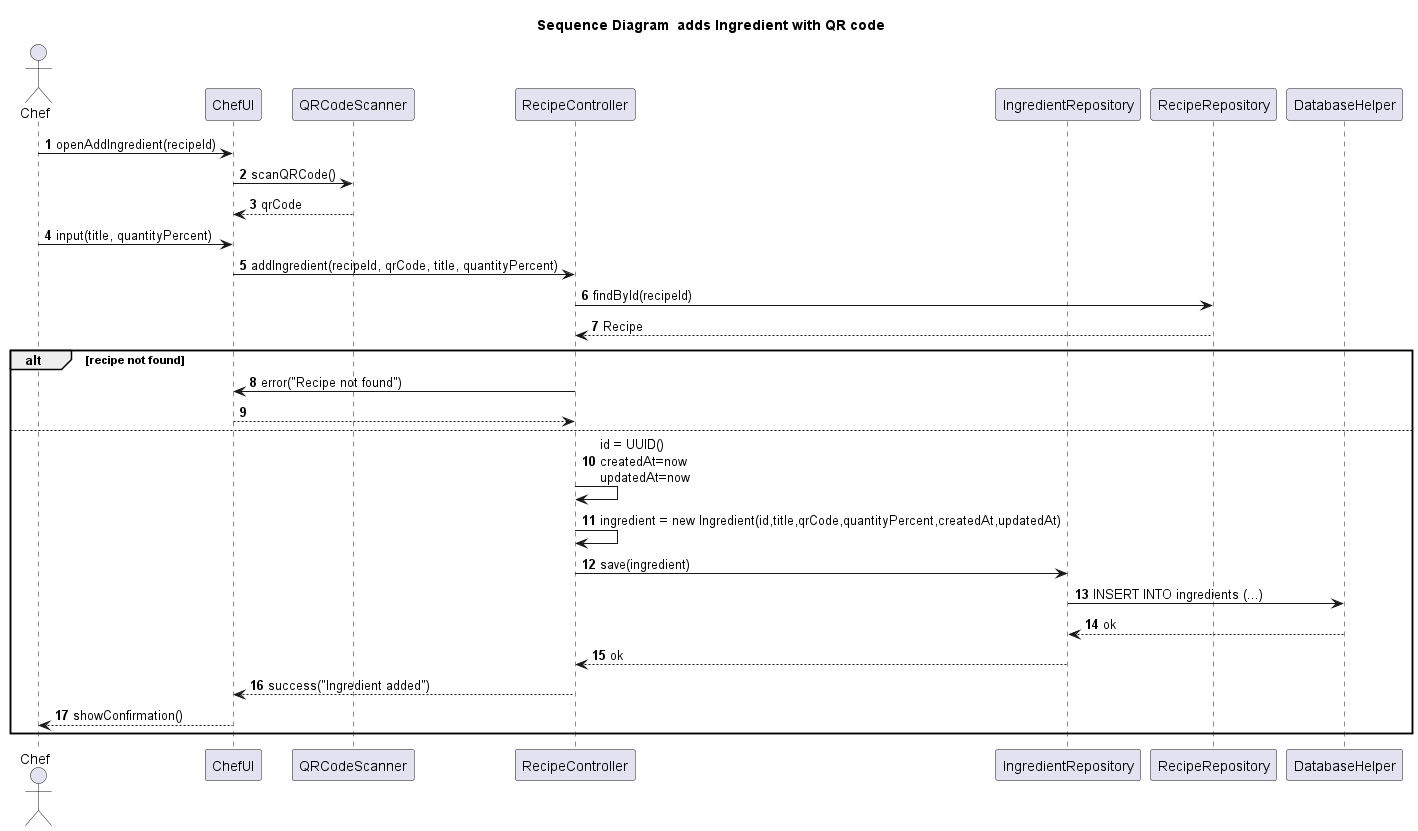

The diagram above was rendered by PlantUML. Its source (embedded in the PNG):
@startuml
autonumber
title Sequence Diagram  adds Ingredient with QR code

actor Chef as A
participant "ChefUI" as UI
participant "QRCodeScanner" as QR
participant "RecipeController" as C
participant "IngredientRepository" as IR
participant "RecipeRepository" as RR
participant "DatabaseHelper" as DB

A -> UI : openAddIngredient(recipeId)
UI -> QR : scanQRCode()
QR --> UI : qrCode

A -> UI : input(title, quantityPercent)
UI -> C : addIngredient(recipeId, qrCode, title, quantityPercent)

' Vérifier que la recette existe
C -> RR : findById(recipeId)
RR --> C : Recipe

alt recipe not found
  C -> UI : error("Recipe not found")
  return
else
  ' Créer l’ingrédient
  C -> C : id = UUID()\ncreatedAt=now\nupdatedAt=now
  C -> C : ingredient = new Ingredient(id,title,qrCode,quantityPercent,createdAt,updatedAt)
  
  ' Sauvegarde
  C -> IR : save(ingredient)
  IR -> DB : INSERT INTO ingredients (...)
  DB --> IR : ok
  IR --> C : ok

  ' Confirmer
  C --> UI : success("Ingredient added")
  UI --> A : showConfirmation()
end
@enduml